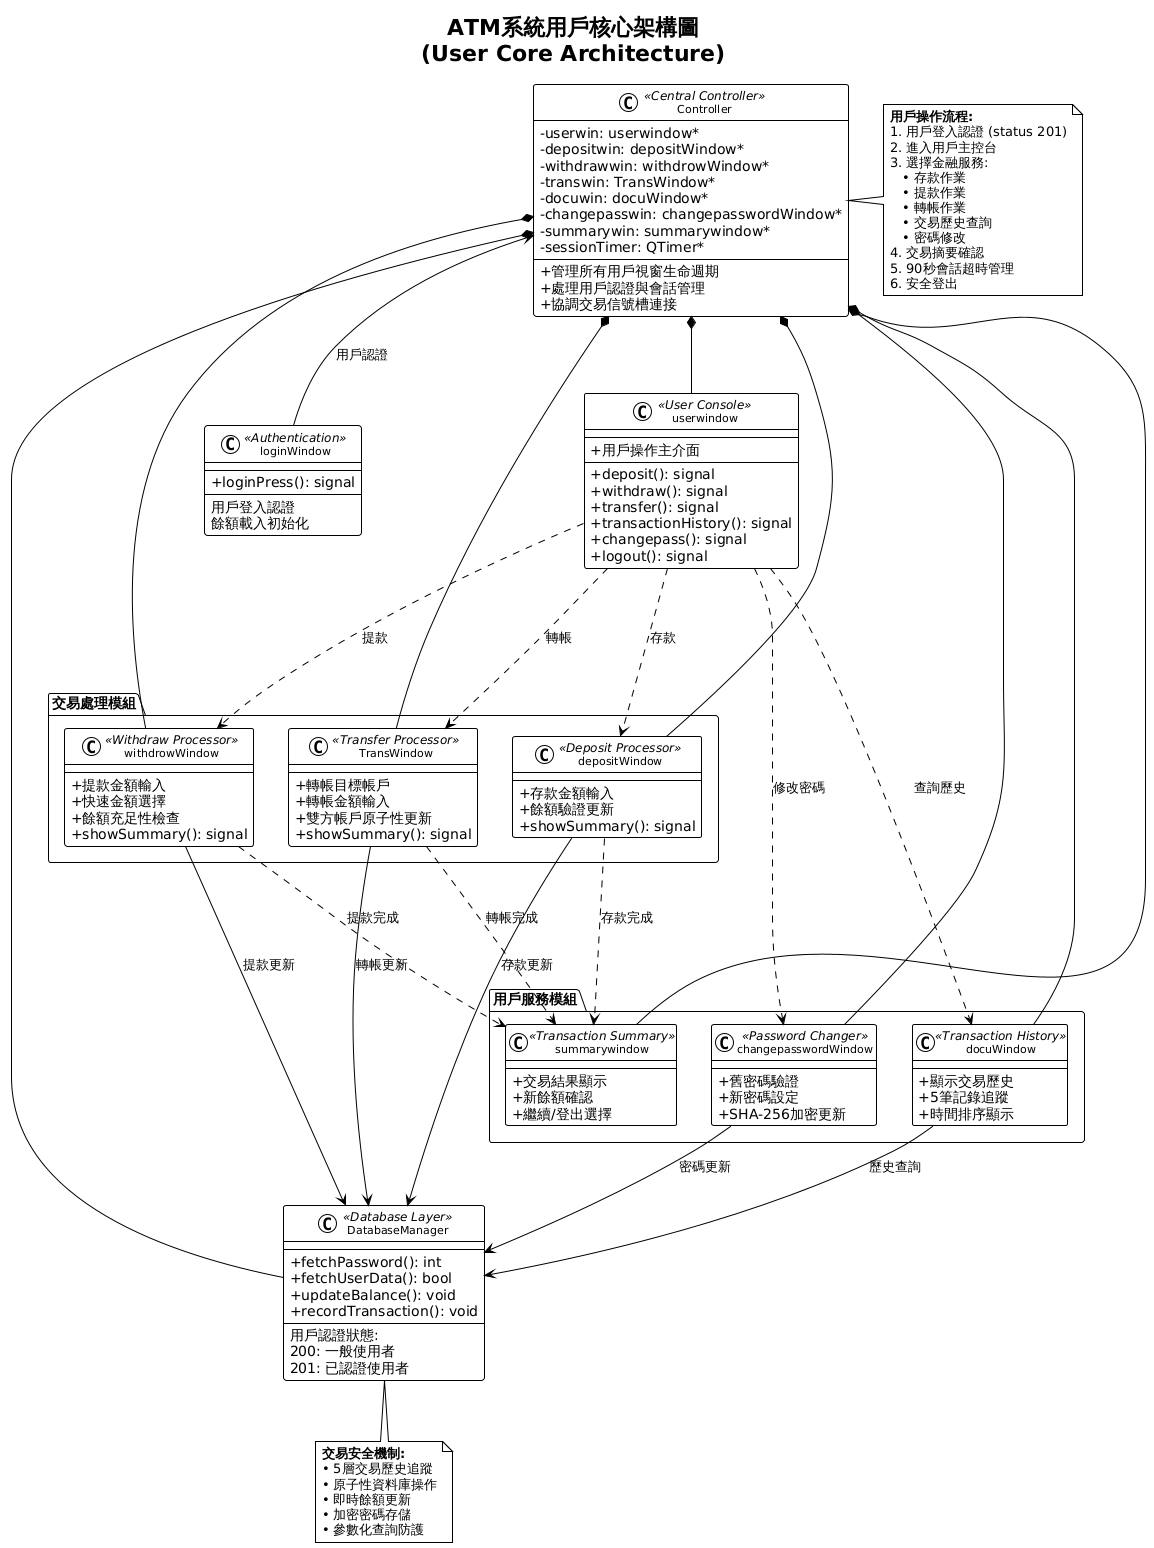

The diagram above was rendered by PlantUML. Its source (embedded in the PNG):
@startuml
!theme plain
skinparam classAttributeIconSize 0
skinparam classFontSize 11

title ATM系統用戶核心架構圖\n(User Core Architecture)

' ===== 核心控制器 =====
class Controller <<Central Controller>> {
    - userwin: userwindow*
    - depositwin: depositWindow*
    - withdrawwin: withdrowWindow*
    - transwin: TransWindow*
    - docuwin: docuWindow*
    - changepasswin: changepasswordWindow*
    - summarywin: summarywindow*
    - sessionTimer: QTimer*
    --
    + 管理所有用戶視窗生命週期
    + 處理用戶認證與會話管理
    + 協調交易信號槽連接
}

' ===== 用戶主控台 =====
class userwindow <<User Console>> {
    --
    + 用戶操作主介面
    --
    + deposit(): signal
    + withdraw(): signal
    + transfer(): signal
    + transactionHistory(): signal
    + changepass(): signal
    + logout(): signal
}

' ===== 交易處理模組 =====
package "交易處理模組" {
    class depositWindow <<Deposit Processor>> {
        --
        + 存款金額輸入
        + 餘額驗證更新
        + showSummary(): signal
    }

    class withdrowWindow <<Withdraw Processor>> {
        --
        + 提款金額輸入
        + 快速金額選擇
        + 餘額充足性檢查
        + showSummary(): signal
    }

    class TransWindow <<Transfer Processor>> {
        --
        + 轉帳目標帳戶
        + 轉帳金額輸入
        + 雙方帳戶原子性更新
        + showSummary(): signal
    }
}

' ===== 用戶服務模組 =====
package "用戶服務模組" {
    class changepasswordWindow <<Password Changer>> {
        --
        + 舊密碼驗證
        + 新密碼設定
        + SHA-256加密更新
    }

    class docuWindow <<Transaction History>> {
        --
        + 顯示交易歷史
        + 5筆記錄追蹤
        + 時間排序顯示
    }

    class summarywindow <<Transaction Summary>> {
        --
        + 交易結果顯示
        + 新餘額確認
        + 繼續/登出選擇
    }
}

' ===== 資料庫管理 =====
class DatabaseManager <<Database Layer>> {
    --
    + fetchPassword(): int
    + fetchUserData(): bool
    + updateBalance(): void
    + recordTransaction(): void
    --
    用戶認證狀態:
    200: 一般使用者
    201: 已認證使用者
}

' ===== 認證層 =====
class loginWindow <<Authentication>> {
    --
    + loginPress(): signal
    --
    用戶登入認證
    餘額載入初始化
}

' ===== 核心關係 =====
Controller *-- userwindow
Controller *-- depositWindow  
Controller *-- withdrowWindow
Controller *-- TransWindow
Controller *-- changepasswordWindow
Controller *-- docuWindow
Controller *-- summarywindow
Controller *-- DatabaseManager
Controller <-- loginWindow : "用戶認證"

' ===== 功能流程 =====
userwindow -.-> depositWindow : "存款"
userwindow -.-> withdrowWindow : "提款"
userwindow -.-> TransWindow : "轉帳"
userwindow -.-> docuWindow : "查詢歷史"
userwindow -.-> changepasswordWindow : "修改密碼"

' ===== 交易摘要流程 =====
depositWindow -.-> summarywindow : "存款完成"
withdrowWindow -.-> summarywindow : "提款完成"
TransWindow -.-> summarywindow : "轉帳完成"

' ===== 資料存取 =====
depositWindow --> DatabaseManager : "存款更新"
withdrowWindow --> DatabaseManager : "提款更新"
TransWindow --> DatabaseManager : "轉帳更新"
changepasswordWindow --> DatabaseManager : "密碼更新"
docuWindow --> DatabaseManager : "歷史查詢"

' ===== 用戶操作流程說明 =====
note right of Controller
  **用戶操作流程:**
  1. 用戶登入認證 (status 201)
  2. 進入用戶主控台
  3. 選擇金融服務:
     • 存款作業
     • 提款作業  
     • 轉帳作業
     • 交易歷史查詢
     • 密碼修改
  4. 交易摘要確認
  5. 90秒會話超時管理
  6. 安全登出
end note

note bottom of DatabaseManager
  **交易安全機制:**
  • 5層交易歷史追蹤
  • 原子性資料庫操作
  • 即時餘額更新
  • 加密密碼存儲
  • 參數化查詢防護
end note
@enduml